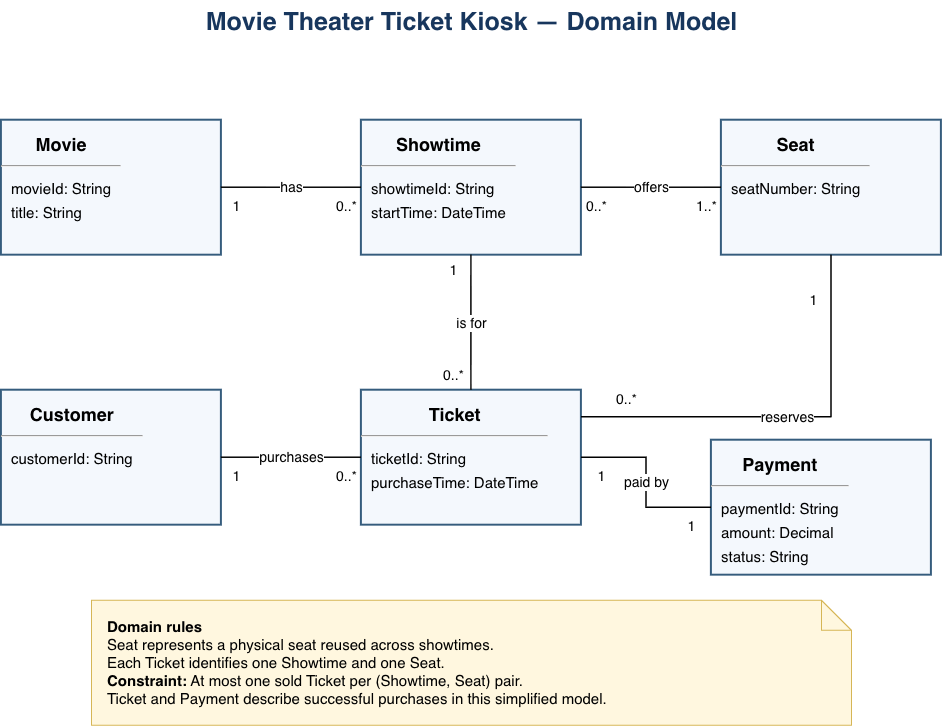

The diagram above was exported from draw.io. Its source (the exported page's mxGraphModel, read from the mxfile embedded in the PNG):
<mxGraphModel dx="1184" dy="733" grid="1" gridSize="10" guides="1" tooltips="1" connect="1" arrows="1" fold="1" page="1" pageScale="1" pageWidth="1100" pageHeight="800" math="0" shadow="0">
  <root>
    <mxCell id="0" />
    <mxCell id="1" parent="0" />
    <mxCell id="title" parent="1" style="text;html=1;align=center;fontSize=25;fontStyle=1;fontColor=#17365D;" value="Movie Theater Ticket Kiosk — Domain Model" vertex="1">
      <mxGeometry height="50" width="900" x="100" y="30" as="geometry" />
    </mxCell>
    <mxCell id="movie" parent="1" style="rounded=0;whiteSpace=wrap;html=1;align=left;verticalAlign=top;fillColor=#F4F8FD;strokeColor=#355C7D;strokeWidth=2;fontSize=15;spacing=0;" value="&lt;div style=&quot;font-weight:bold;text-align:center;padding:9px;font-size:18px&quot;&gt;Movie&lt;/div&gt;&lt;hr style=&quot;margin:0&quot;&gt;&lt;div style=&quot;text-align:left;padding:10px;line-height:1.6&quot;&gt;movieId: String&lt;br&gt;title: String&lt;/div&gt;" vertex="1">
      <mxGeometry height="135" width="220" x="80" y="150" as="geometry" />
    </mxCell>
    <mxCell id="showtime" parent="1" style="rounded=0;whiteSpace=wrap;html=1;align=left;verticalAlign=top;fillColor=#F4F8FD;strokeColor=#355C7D;strokeWidth=2;fontSize=15;spacing=0;" value="&lt;div style=&quot;font-weight:bold;text-align:center;padding:9px;font-size:18px&quot;&gt;Showtime&lt;/div&gt;&lt;hr style=&quot;margin:0&quot;&gt;&lt;div style=&quot;text-align:left;padding:10px;line-height:1.6&quot;&gt;showtimeId: String&lt;br&gt;startTime: DateTime&lt;/div&gt;" vertex="1">
      <mxGeometry height="135" width="220" x="440" y="150" as="geometry" />
    </mxCell>
    <mxCell id="seat" parent="1" style="rounded=0;whiteSpace=wrap;html=1;align=left;verticalAlign=top;fillColor=#F4F8FD;strokeColor=#355C7D;strokeWidth=2;fontSize=15;spacing=0;" value="&lt;div style=&quot;font-weight:bold;text-align:center;padding:9px;font-size:18px&quot;&gt;Seat&lt;/div&gt;&lt;hr style=&quot;margin:0&quot;&gt;&lt;div style=&quot;text-align:left;padding:10px;line-height:1.6&quot;&gt;seatNumber: String&lt;/div&gt;" vertex="1">
      <mxGeometry height="135" width="220" x="800" y="150" as="geometry" />
    </mxCell>
    <mxCell id="customer" parent="1" style="rounded=0;whiteSpace=wrap;html=1;align=left;verticalAlign=top;fillColor=#F4F8FD;strokeColor=#355C7D;strokeWidth=2;fontSize=15;spacing=0;" value="&lt;div style=&quot;font-weight:bold;text-align:center;padding:9px;font-size:18px&quot;&gt;Customer&lt;/div&gt;&lt;hr style=&quot;margin:0&quot;&gt;&lt;div style=&quot;text-align:left;padding:10px;line-height:1.6&quot;&gt;customerId: String&lt;/div&gt;" vertex="1">
      <mxGeometry height="135" width="220" x="80" y="420" as="geometry" />
    </mxCell>
    <mxCell id="ticket" parent="1" style="rounded=0;whiteSpace=wrap;html=1;align=left;verticalAlign=top;fillColor=#F4F8FD;strokeColor=#355C7D;strokeWidth=2;fontSize=15;spacing=0;" value="&lt;div style=&quot;font-weight:bold;text-align:center;padding:9px;font-size:18px&quot;&gt;Ticket&lt;/div&gt;&lt;hr style=&quot;margin:0&quot;&gt;&lt;div style=&quot;text-align:left;padding:10px;line-height:1.6&quot;&gt;ticketId: String&lt;br&gt;purchaseTime: DateTime&lt;/div&gt;" vertex="1">
      <mxGeometry height="135" width="220" x="440" y="420" as="geometry" />
    </mxCell>
    <mxCell id="payment" parent="1" style="rounded=0;whiteSpace=wrap;html=1;align=left;verticalAlign=top;fillColor=#F4F8FD;strokeColor=#355C7D;strokeWidth=2;fontSize=15;spacing=0;" value="&lt;div style=&quot;font-weight:bold;text-align:center;padding:9px;font-size:18px&quot;&gt;Payment&lt;/div&gt;&lt;hr style=&quot;margin:0&quot;&gt;&lt;div style=&quot;text-align:left;padding:10px;line-height:1.6&quot;&gt;paymentId: String&lt;br&gt;amount: Decimal&lt;br&gt;status: String&lt;/div&gt;" vertex="1">
      <mxGeometry height="135" width="220" x="790" y="470" as="geometry" />
    </mxCell>
    <mxCell id="e1" edge="1" parent="1" source="movie" style="edgeStyle=orthogonalEdgeStyle;rounded=0;html=1;endArrow=none;startArrow=none;strokeWidth=1.5;fontSize=14;labelBackgroundColor=#FFFFFF;" target="showtime" value="has">
      <mxGeometry relative="1" as="geometry" />
    </mxCell>
    <mxCell id="e1s" connectable="0" parent="e1" style="edgeLabel;html=1;align=center;verticalAlign=middle;resizable=0;fontSize=14;labelBackgroundColor=#FFFFFF;" value="1" vertex="1">
      <mxGeometry relative="1" x="-0.78" y="-18" as="geometry">
        <mxPoint as="offset" />
      </mxGeometry>
    </mxCell>
    <mxCell id="e1t" connectable="0" parent="e1" style="edgeLabel;html=1;align=center;verticalAlign=middle;resizable=0;fontSize=14;labelBackgroundColor=#FFFFFF;" value="0..*" vertex="1">
      <mxGeometry relative="1" x="0.78" y="-18" as="geometry">
        <mxPoint as="offset" />
      </mxGeometry>
    </mxCell>
    <mxCell id="e2" edge="1" parent="1" source="showtime" style="edgeStyle=orthogonalEdgeStyle;rounded=0;html=1;endArrow=none;startArrow=none;strokeWidth=1.5;fontSize=14;labelBackgroundColor=#FFFFFF;" target="seat" value="offers">
      <mxGeometry relative="1" as="geometry" />
    </mxCell>
    <mxCell id="e2s" connectable="0" parent="e2" style="edgeLabel;html=1;align=center;verticalAlign=middle;resizable=0;fontSize=14;labelBackgroundColor=#FFFFFF;" value="0..*" vertex="1">
      <mxGeometry relative="1" x="-0.78" y="-18" as="geometry">
        <mxPoint as="offset" />
      </mxGeometry>
    </mxCell>
    <mxCell id="e2t" connectable="0" parent="e2" style="edgeLabel;html=1;align=center;verticalAlign=middle;resizable=0;fontSize=14;labelBackgroundColor=#FFFFFF;" value="1..*" vertex="1">
      <mxGeometry relative="1" x="0.78" y="-18" as="geometry">
        <mxPoint as="offset" />
      </mxGeometry>
    </mxCell>
    <mxCell id="e3" edge="1" parent="1" source="customer" style="edgeStyle=orthogonalEdgeStyle;rounded=0;html=1;endArrow=none;startArrow=none;strokeWidth=1.5;fontSize=14;labelBackgroundColor=#FFFFFF;" target="ticket" value="purchases">
      <mxGeometry relative="1" as="geometry" />
    </mxCell>
    <mxCell id="e3s" connectable="0" parent="e3" style="edgeLabel;html=1;align=center;verticalAlign=middle;resizable=0;fontSize=14;labelBackgroundColor=#FFFFFF;" value="1" vertex="1">
      <mxGeometry relative="1" x="-0.78" y="-18" as="geometry">
        <mxPoint as="offset" />
      </mxGeometry>
    </mxCell>
    <mxCell id="e3t" connectable="0" parent="e3" style="edgeLabel;html=1;align=center;verticalAlign=middle;resizable=0;fontSize=14;labelBackgroundColor=#FFFFFF;" value="0..*" vertex="1">
      <mxGeometry relative="1" x="0.78" y="-18" as="geometry">
        <mxPoint as="offset" />
      </mxGeometry>
    </mxCell>
    <mxCell id="e4" edge="1" parent="1" source="showtime" style="edgeStyle=orthogonalEdgeStyle;rounded=0;html=1;endArrow=none;startArrow=none;strokeWidth=1.5;fontSize=14;labelBackgroundColor=#FFFFFF;" target="ticket" value="is for">
      <mxGeometry relative="1" as="geometry" />
    </mxCell>
    <mxCell id="e4s" connectable="0" parent="e4" style="edgeLabel;html=1;align=center;verticalAlign=middle;resizable=0;fontSize=14;labelBackgroundColor=#FFFFFF;" value="1" vertex="1">
      <mxGeometry relative="1" x="-0.78" y="-18" as="geometry">
        <mxPoint as="offset" />
      </mxGeometry>
    </mxCell>
    <mxCell id="e4t" connectable="0" parent="e4" style="edgeLabel;html=1;align=center;verticalAlign=middle;resizable=0;fontSize=14;labelBackgroundColor=#FFFFFF;" value="0..*" vertex="1">
      <mxGeometry relative="1" x="0.78" y="-18" as="geometry">
        <mxPoint as="offset" />
      </mxGeometry>
    </mxCell>
    <mxCell id="e5" edge="1" parent="1" source="ticket" style="edgeStyle=orthogonalEdgeStyle;rounded=0;html=1;endArrow=none;startArrow=none;strokeWidth=1.5;fontSize=14;labelBackgroundColor=#FFFFFF;" target="payment" value="paid by">
      <mxGeometry relative="1" as="geometry" />
    </mxCell>
    <mxCell id="e5s" connectable="0" parent="e5" style="edgeLabel;html=1;align=center;verticalAlign=middle;resizable=0;fontSize=14;labelBackgroundColor=#FFFFFF;" value="1" vertex="1">
      <mxGeometry relative="1" x="-0.78" y="-18" as="geometry">
        <mxPoint as="offset" />
      </mxGeometry>
    </mxCell>
    <mxCell id="e5t" connectable="0" parent="e5" style="edgeLabel;html=1;align=center;verticalAlign=middle;resizable=0;fontSize=14;labelBackgroundColor=#FFFFFF;" value="1" vertex="1">
      <mxGeometry relative="1" x="0.78" y="-18" as="geometry">
        <mxPoint as="offset" />
      </mxGeometry>
    </mxCell>
    <mxCell id="e6" edge="1" parent="1" source="seat" style="edgeStyle=orthogonalEdgeStyle;rounded=0;html=1;endArrow=none;startArrow=none;strokeWidth=1.5;fontSize=14;labelBackgroundColor=#FFFFFF;exitX=0.5;exitY=1;entryX=1;entryY=0.2;" target="ticket" value="reserves">
      <mxGeometry relative="1" as="geometry" />
    </mxCell>
    <mxCell id="e6s" connectable="0" parent="e6" style="edgeLabel;html=1;align=center;verticalAlign=middle;resizable=0;fontSize=14;labelBackgroundColor=#FFFFFF;" value="1" vertex="1">
      <mxGeometry relative="1" x="-0.78" y="-18" as="geometry">
        <mxPoint as="offset" />
      </mxGeometry>
    </mxCell>
    <mxCell id="e6t" connectable="0" parent="e6" style="edgeLabel;html=1;align=center;verticalAlign=middle;resizable=0;fontSize=14;labelBackgroundColor=#FFFFFF;" value="0..*" vertex="1">
      <mxGeometry relative="1" x="0.78" y="-18" as="geometry">
        <mxPoint as="offset" />
      </mxGeometry>
    </mxCell>
    <mxCell id="note" parent="1" style="shape=note;whiteSpace=wrap;html=1;align=left;verticalAlign=middle;spacing=16;fillColor=#FFF7DF;strokeColor=#D6B656;fontSize=15;" value="&lt;b&gt;Domain rules&lt;/b&gt;&lt;br&gt;Seat represents a physical seat reused across showtimes.&lt;br&gt;Each Ticket identifies one Showtime and one Seat.&lt;br&gt;&lt;b&gt;Constraint:&lt;/b&gt; At most one sold Ticket per (Showtime, Seat) pair.&lt;br&gt;Ticket and Payment describe successful purchases in this simplified model." vertex="1">
      <mxGeometry height="125" width="760" x="170" y="630" as="geometry" />
    </mxCell>
  </root>
</mxGraphModel>